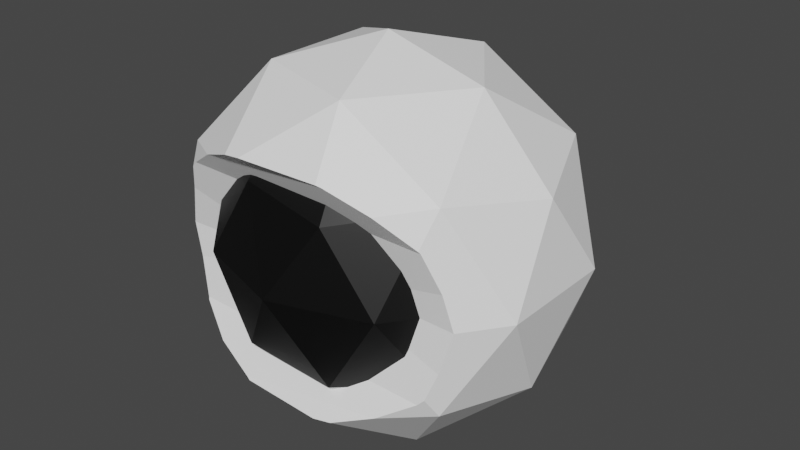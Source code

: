 # Source: SpaceHelmet.blend  (saved by Blender 2.81.16; exported with 4.5.12 LTS)
import bpy
from mathutils import Matrix  # noqa: F401  (used for matrix-valued properties, if any)

bpy.ops.wm.read_factory_settings(use_empty=True)
scene = bpy.context.scene
scene.name = 'Scene'

# ---- collections
col_collection = bpy.data.collections.new('Collection'); scene.collection.children.link(col_collection)

# ---- materials (node trees are filled in below, after node groups)
mat_body = bpy.data.materials.new('Body')
mat_body.use_transparent_shadow = False
mat_screen = bpy.data.materials.new('Screen')
mat_screen.use_transparent_shadow = False

# ---- material node trees
mat_body.use_nodes = True; mat_body.node_tree.nodes.clear()
_N = mat_body.node_tree.nodes; _L = mat_body.node_tree.links
n0 = _N.new('ShaderNodeBsdfPrincipled'); n0.name = 'Principled BSDF'; n0.location = (10, 300)
n0.distribution = 'GGX'
n0.subsurface_method = 'RANDOM_WALK_SKIN'
n0.inputs[3].default_value = 1.45
n0.inputs[27].default_value = (0.0, 0.0, 0.0, 1.0)
n0.inputs[28].default_value = 1.0
n1 = _N.new('ShaderNodeOutputMaterial'); n1.name = 'Material Output'; n1.location = (300, 300)
n2 = _N.new('ShaderNodeBrightContrast'); n2.name = 'Bright/Contrast'; n2.location = (-280, 280)
_L.new(n0.outputs[0], n1.inputs[0])
_L.new(n2.outputs[0], n0.inputs[0])
n1.is_active_output = True
mat_screen.use_nodes = True; mat_screen.node_tree.nodes.clear()
_N = mat_screen.node_tree.nodes; _L = mat_screen.node_tree.links
n0 = _N.new('ShaderNodeOutputMaterial'); n0.name = 'Material Output'; n0.location = (300, 300)
n1 = _N.new('ShaderNodeBsdfPrincipled'); n1.name = 'Principled BSDF'; n1.location = (10, 300)
n1.distribution = 'GGX'
n1.subsurface_method = 'BURLEY'
n1.inputs[0].default_value = (0.0, 0.0, 0.0, 1.0)
n1.inputs[3].default_value = 1.45
n1.inputs[27].default_value = (0.0, 0.0, 0.0, 1.0)
n1.inputs[28].default_value = 1.0
_L.new(n1.outputs[0], n0.inputs[0])
n0.is_active_output = True

# ---- world
world_world = bpy.data.worlds.new('World'); scene.world = world_world
world_world.use_nodes = True; world_world.node_tree.nodes.clear()
_N = world_world.node_tree.nodes; _L = world_world.node_tree.links
n0 = _N.new('ShaderNodeOutputWorld'); n0.name = 'World Output'; n0.location = (300, 300)
n1 = _N.new('ShaderNodeBackground'); n1.name = 'Background'; n1.location = (10, 300)
n1.inputs[0].default_value = (0.05088, 0.05088, 0.05088, 1.0)
_L.new(n1.outputs[0], n0.inputs[0])
n0.is_active_output = True
world_world.color = (0.05088, 0.05088, 0.05088)
world_world.use_sun_shadow = False
world_world.sun_shadow_jitter_overblur = 0.0

# ---- meshes
me_icosphere_003 = bpy.data.meshes.new('Icosphere.003')
me_icosphere_003.from_pydata([(0.0, -0.01324, -0.5), (0.3618, -0.2761, -0.2236), (-0.4472, -0.01324, -0.2236), (-0.1162, -0.371, -0.1881), (-0.1382, 0.4121, -0.2236), (0.3618, 0.2496, -0.2236), (-0.3618, -0.2761, 0.2236), (0.1162, -0.371, 0.1881), (-0.3618, 0.2496, 0.2236), (0.1382, 0.4121, 0.2236), (0.4472, -0.01324, 0.2236), (0.0, -0.01324, 0.5), (-0.08123, -0.2632, -0.4253), (0.2127, -0.1677, -0.4253), (0.4253, -0.01324, -0.2629), (0.2127, 0.1413, -0.4253), (-0.2629, -0.01324, -0.4253), (0.1106, -0.3535, -0.2211), (-0.3441, -0.2632, -0.2629), (-0.08123, 0.2368, -0.4253), (-0.3441, 0.2368, -0.2629), (0.1314, 0.3913, -0.2629), (0.4755, -0.1677, 4.768e-07), (0.4755, 0.1413, 4.768e-07), (-0.4755, -0.1677, 4.768e-07), (-0.2939, 0.3913, 4.768e-07), (-0.4755, 0.1413, 4.768e-07), (0.2939, 0.3913, 4.768e-07), (0.0, -0.4338, 4.768e-07), (0.0, 0.4868, 4.768e-07), (0.2472, -0.3535, 4.768e-07), (0.3441, -0.2632, 0.2629), (-0.2472, -0.3535, 4.768e-07), (-0.4253, -0.01324, 0.2629), (-0.1314, 0.3913, 0.2629), (0.3441, 0.2368, 0.2629), (0.08123, -0.2632, 0.4253), (0.2629, -0.01324, 0.4253), (-0.2127, -0.1677, 0.4253), (-0.1106, -0.3535, 0.2211), (-0.2127, 0.1413, 0.4253), (0.08123, 0.2368, 0.4253), (0.346, -0.309, -0.1717), (0.369, -0.2919, -0.1044), (0.3958, -0.2775, 4.768e-07), (0.1198, -0.382, 0.2887), (0.1319, -0.3779, 0.2851), (0.2405, -0.3515, 0.2431), (-0.2405, -0.35, 0.2449), (-0.2426, -0.3494, 0.2439), (-0.1419, -0.3857, 0.2837), (-0.0949, -0.3912, 0.2908), (-0.346, -0.309, 0.1717), (-0.3294, -0.3133, 0.1885), (0.3284, -0.3116, 0.1805), (0.3323, -0.308, 0.1749), (0.3704, -0.2849, 0.08478), (-0.369, -0.2919, 0.1044), (-0.3958, -0.2775, 4.768e-07), (-0.3284, -0.3116, -0.1805), (-0.3323, -0.308, -0.1749), (-0.3704, -0.2849, -0.08478), (-0.2405, -0.3515, -0.2431), (0.2426, -0.3494, -0.2439), (0.3294, -0.3133, -0.1885), (-0.1319, -0.3779, -0.2851), (-0.1198, -0.382, -0.2887), (0.0949, -0.3912, -0.2908), (0.1419, -0.3857, -0.2837), (0.2405, -0.35, -0.2449), (-0.3046, -0.2745, 4.768e-07), (-0.2851, -0.2802, -0.06526), (0.2851, -0.2802, 0.06526), (0.2676, -0.2908, 0.1067), (-0.1926, -0.3122, 0.1857), (0.2031, -0.309, 0.1776), (0.173, -0.3226, 0.1989), (0.1058, -0.339, 0.2249), (-0.1467, -0.3313, 0.215), (-0.09579, -0.3428, 0.2324), (-0.1147, -0.3407, 0.2294), (-0.284, -0.2856, 0.08035), (0.3046, -0.2745, 4.768e-07), (0.284, -0.2856, -0.08035), (-0.2031, -0.309, -0.1775), (-0.2774, -0.2904, 0.09956), (0.1926, -0.3122, -0.1857), (0.2774, -0.2904, -0.09956), (-0.2676, -0.2908, -0.1067), (-0.173, -0.3226, -0.1989), (-0.1058, -0.339, -0.2249), (0.1467, -0.3313, -0.215), (0.1147, -0.3407, -0.2294), (0.09579, -0.3428, -0.2324)], [], [(0, 12, 13), (1, 14, 13), (0, 16, 12), (0, 19, 16), (0, 15, 19), (22, 14, 1), (24, 18, 2), (25, 20, 4), (27, 21, 5), (43, 44, 22, 1, 42), (2, 26, 24), (25, 4, 29), (23, 27, 5), (46, 45, 36, 31, 47), (38, 50, 48, 49, 6), (40, 33, 8), (41, 34, 9), (37, 35, 10), (37, 11, 41), (41, 35, 37), (9, 35, 41), (41, 11, 40), (34, 41, 40), (8, 34, 40), (40, 11, 38), (33, 40, 38), (38, 6, 33), (38, 11, 36), (51, 50, 38, 36), (36, 45, 51), (36, 11, 37), (37, 31, 36), (31, 37, 10), (10, 35, 23), (35, 27, 23), (9, 27, 35), (34, 29, 9), (34, 25, 29), (8, 25, 34), (33, 26, 8), (26, 33, 24), (6, 24, 33), (6, 49, 53, 52), (47, 31, 54), (56, 55, 54, 31, 22, 44), (31, 10, 22), (9, 29, 27), (29, 21, 27), (29, 4, 21), (8, 26, 25), (26, 20, 25), (26, 2, 20), (52, 57, 58, 24, 6), (58, 61, 60, 59, 18, 24), (59, 62, 18), (1, 63, 64, 42), (22, 10, 23), (22, 23, 14), (23, 5, 14), (21, 15, 5), (21, 19, 15), (4, 19, 21), (4, 20, 19), (20, 16, 19), (2, 16, 20), (18, 16, 2), (16, 18, 12), (18, 62, 65, 66, 12), (14, 5, 15), (15, 13, 14), (13, 15, 0), (66, 67, 12), (12, 67, 68, 13), (13, 68, 69, 63, 1), (58, 70, 71, 61), (54, 55, 75, 76, 77, 79, 80, 78, 74, 53, 49, 48, 46, 47), (48, 50, 51, 45, 46), (53, 74, 85, 81, 57, 52), (72, 73, 75, 55, 56), (70, 58, 57, 81), (56, 44, 82, 72), (43, 83, 82, 44), (86, 87, 83, 43, 42, 64), (71, 88, 84, 60, 61), (65, 69, 68, 67, 66), (60, 84, 89, 90, 93, 92, 91, 86, 64, 63, 69, 65, 62, 59), (28, 17, 3), (30, 82, 83, 87), (32, 28, 3), (7, 77, 76), (80, 39, 78), (39, 80, 79), (79, 77, 7, 39), (32, 85, 74, 78, 39), (32, 39, 28), (28, 39, 7), (76, 75, 73, 30, 7), (73, 72, 82, 30), (81, 85, 32, 70), (32, 88, 71, 70), (89, 84, 88, 32, 3), (28, 7, 30), (28, 30, 17), (86, 91, 17, 30, 87), (3, 90, 89), (93, 90, 3, 17), (17, 92, 93), (92, 17, 91)])
me_icosphere_003.polygons.foreach_set('material_index', [0, 0, 0, 0, 0, 0, 0, 0, 0, 0, 0, 0, 0, 0, 0, 0, 0, 0, 0, 0, 0, 0, 0, 0, 0, 0, 0, 0, 0, 0, 0, 0, 0, 0, 0, 0, 0, 0, 0, 0, 0, 0, 0, 0, 0, 0, 0, 0, 0, 0, 0, 0, 0, 0, 0, 0, 0, 0, 0, 0, 0, 0, 0, 0, 0, 0, 0, 0, 0, 0, 0, 0, 0, 0, 0, 0, 0, 0, 0, 0, 0, 0, 0, 0, 0, 0, 1, 1, 1, 1, 1, 1, 1, 1, 1, 1, 1, 1, 1, 1, 1, 1, 1, 1, 1, 1, 0, 0])
_uv = me_icosphere_003.uv_layers.new(name='UVMap')
_uv.uv.foreach_set('vector', [0.7722, 0.421, 0.7722, 0.421, 0.7722, 0.421, 0.7722, 0.421, 0.7722, 0.421, 0.7722, 0.421, 0.7722, 0.421, 0.7722, 0.421, 0.7722, 0.421, 0.7722, 0.421, 0.7722, 0.421, 0.7722, 0.421, 0.7722, 0.421, 0.7722, 0.421, 0.7722, 0.421, 0.7722, 0.421, 0.7722, 0.421, 0.7722, 0.421, 0.7722, 0.421, 0.7722, 0.421, 0.7722, 0.421, 0.7722, 0.421, 0.7722, 0.421, 0.7722, 0.421, 0.7722, 0.421, 0.7722, 0.421, 0.7722, 0.421, 0.7722, 0.421, 0.7722, 0.421, 0.7722, 0.421, 0.7722, 0.421, 0.7722, 0.421, 0.7722, 0.421, 0.7722, 0.421, 0.7722, 0.421, 0.7722, 0.421, 0.7722, 0.421, 0.7722, 0.421, 0.7722, 0.421, 0.7722, 0.421, 0.7722, 0.421, 0.7722, 0.421, 0.7722, 0.421, 0.7722, 0.421, 0.7722, 0.421, 0.7722, 0.421, 0.7722, 0.421, 0.7722, 0.421, 0.7722, 0.421, 0.7722, 0.421, 0.7722, 0.421, 0.7722, 0.421, 0.7722, 0.421, 0.7722, 0.421, 0.7722, 0.421, 0.7722, 0.421, 0.7722, 0.421, 0.7722, 0.421, 0.7722, 0.421, 0.7722, 0.421, 0.7722, 0.421, 0.7722, 0.421, 0.7722, 0.421, 0.7722, 0.421, 0.7722, 0.421, 0.7722, 0.421, 0.7722, 0.421, 0.7722, 0.421, 0.7722, 0.421, 0.7722, 0.421, 0.7722, 0.421, 0.7722, 0.421, 0.7722, 0.421, 0.7722, 0.421, 0.7722, 0.421, 0.7722, 0.421, 0.7722, 0.421, 0.7722, 0.421, 0.7722, 0.421, 0.7722, 0.421, 0.7722, 0.421, 0.7722, 0.421, 0.7722, 0.421, 0.7722, 0.421, 0.7722, 0.421, 0.7722, 0.421, 0.7722, 0.421, 0.7722, 0.421, 0.7722, 0.421, 0.7722, 0.421, 0.7722, 0.421, 0.7722, 0.421, 0.7722, 0.421, 0.7722, 0.421, 0.7722, 0.421, 0.7722, 0.421, 0.7722, 0.421, 0.7722, 0.421, 0.7722, 0.421, 0.7722, 0.421, 0.7722, 0.421, 0.7722, 0.421, 0.7722, 0.421, 0.7722, 0.421, 0.7722, 0.421, 0.7722, 0.421, 0.7722, 0.421, 0.7722, 0.421, 0.7722, 0.421, 0.7722, 0.421, 0.7722, 0.421, 0.7722, 0.421, 0.7722, 0.421, 0.7722, 0.421, 0.7722, 0.421, 0.7722, 0.421, 0.7722, 0.421, 0.7722, 0.421, 0.7722, 0.421, 0.7722, 0.421, 0.7722, 0.421, 0.7722, 0.421, 0.7722, 0.421, 0.7722, 0.421, 0.7722, 0.421, 0.7722, 0.421, 0.7722, 0.421, 0.7722, 0.421, 0.7722, 0.421, 0.7722, 0.421, 0.7722, 0.421, 0.7722, 0.421, 0.7722, 0.421, 0.7722, 0.421, 0.7722, 0.421, 0.7722, 0.421, 0.7722, 0.421, 0.7722, 0.421, 0.7722, 0.421, 0.7722, 0.421, 0.7722, 0.421, 0.7722, 0.421, 0.7722, 0.421, 0.7722, 0.421, 0.7722, 0.421, 0.7722, 0.421, 0.7722, 0.421, 0.7722, 0.421, 0.7722, 0.421, 0.7722, 0.421, 0.7722, 0.421, 0.7722, 0.421, 0.7722, 0.421, 0.7722, 0.421, 0.7722, 0.421, 0.7722, 0.421, 0.7722, 0.421, 0.7722, 0.421, 0.7722, 0.421, 0.7722, 0.421, 0.7722, 0.421, 0.7722, 0.421, 0.7722, 0.421, 0.7722, 0.421, 0.7722, 0.421, 0.7722, 0.421, 0.7722, 0.421, 0.7722, 0.421, 0.7722, 0.421, 0.7722, 0.421, 0.7722, 0.421, 0.7722, 0.421, 0.7722, 0.421, 0.7722, 0.421, 0.7722, 0.421, 0.7722, 0.421, 0.7722, 0.421, 0.7722, 0.421, 0.7722, 0.421, 0.7722, 0.421, 0.7722, 0.421, 0.7722, 0.421, 0.7722, 0.421, 0.7722, 0.421, 0.7722, 0.421, 0.7722, 0.421, 0.7722, 0.421, 0.7722, 0.421, 0.7722, 0.421, 0.7722, 0.421, 0.7722, 0.421, 0.7722, 0.421, 0.7722, 0.421, 0.7722, 0.421, 0.7722, 0.421, 0.7722, 0.421, 0.7722, 0.421, 0.7722, 0.421, 0.7722, 0.421, 0.7722, 0.421, 0.7722, 0.421, 0.7722, 0.421, 0.7722, 0.421, 0.7722, 0.421, 0.7722, 0.421, 0.7722, 0.421, 0.7722, 0.421, 0.7722, 0.421, 0.7722, 0.421, 0.7722, 0.421, 0.7722, 0.421, 0.7722, 0.421, 0.7722, 0.421, 0.7722, 0.421, 0.7722, 0.421, 0.7722, 0.421, 0.7722, 0.421, 0.7722, 0.421, 0.7722, 0.421, 0.7722, 0.421, 0.7722, 0.421, 0.7722, 0.421, 0.7722, 0.421, 0.7722, 0.421, 0.7722, 0.421, 0.7722, 0.421, 0.7722, 0.421, 0.7722, 0.421, 0.7722, 0.421, 0.7722, 0.421, 0.7722, 0.421, 0.7722, 0.421, 0.7722, 0.421, 0.7722, 0.421, 0.7722, 0.421, 0.7722, 0.421, 0.7722, 0.421, 0.7722, 0.421, 0.7722, 0.421, 0.7722, 0.421, 0.7722, 0.421, 0.7722, 0.421, 0.7722, 0.421, 0.7722, 0.421, 0.7722, 0.421, 0.7722, 0.421, 0.7722, 0.421, 0.7722, 0.421, 0.7722, 0.421, 0.7722, 0.421, 0.7722, 0.421, 0.7722, 0.421, 0.7722, 0.421, 0.7722, 0.421, 0.7722, 0.421, 0.7722, 0.421, 0.7722, 0.421, 0.7722, 0.421, 0.7722, 0.421, 0.7722, 0.421, 0.7722, 0.421, 0.7722, 0.421, 0.7722, 0.421, 0.7722, 0.421, 0.7722, 0.421, 0.7722, 0.421, 0.7722, 0.421, 0.7722, 0.421, 0.7722, 0.421, 0.7722, 0.421, 0.7722, 0.421, 0.7722, 0.421, 0.7722, 0.421, 0.7722, 0.421, 0.7722, 0.421, 0.7722, 0.421, 0.7722, 0.421, 0.7722, 0.421, 0.7722, 0.421, 0.7722, 0.421, 0.7722, 0.421, 0.7722, 0.421, 0.7722, 0.421, 0.7722, 0.421, 0.7722, 0.421, 0.7722, 0.421, 0.7722, 0.421, 0.7722, 0.421, 0.7722, 0.421, 0.7722, 0.421, 0.7722, 0.421, 0.7722, 0.421, 0.7722, 0.421, 0.7722, 0.421, 0.7722, 0.421, 0.7722, 0.421, 0.7722, 0.421, 0.7722, 0.421, 0.7722, 0.421, 0.7722, 0.421, 0.7722, 0.421, 0.7722, 0.421, 0.7722, 0.421, 0.7722, 0.421, 0.7722, 0.421, 0.7722, 0.421, 0.7722, 0.421, 0.7722, 0.421, 0.7722, 0.421, 0.7722, 0.421, 0.7722, 0.421, 0.7722, 0.421, 0.7722, 0.421, 0.7722, 0.421, 0.7722, 0.421, 0.7722, 0.421, 0.7722, 0.421, 0.7722, 0.421, 0.7722, 0.421, 0.7722, 0.421, 0.3332, 0.545, 0.5597, 0.6589, 0.5235, 0.4274, 0.3337, 0.7975, 0.3343, 0.8974, 0.4221, 0.8677, 0.4429, 0.8575, 0.3326, 0.2926, 0.3332, 0.545, 0.5235, 0.4274, 0.1429, 0.6626, 0.09014, 0.6579, 0.1156, 0.7375, 0.09293, 0.4242, 0.1067, 0.4312, 0.1052, 0.3882, 0.1067, 0.4312, 0.09293, 0.4242, 0.09014, 0.4443, 0.09014, 0.4443, 0.09014, 0.6579, 0.1429, 0.6626, 0.1067, 0.4312, 0.3326, 0.2926, 0.2235, 0.2325, 0.1291, 0.3312, 0.1052, 0.3882, 0.1067, 0.4312, 0.3326, 0.2926, 0.1067, 0.4312, 0.3332, 0.545, 0.3332, 0.545, 0.1067, 0.4312, 0.1429, 0.6626, 0.1156, 0.7375, 0.1343, 0.7776, 0.2155, 0.8524, 0.3337, 0.7975, 0.1429, 0.6626, 0.2155, 0.8524, 0.2606, 0.8772, 0.3343, 0.8974, 0.3337, 0.7975, 0.2443, 0.2224, 0.2235, 0.2325, 0.3326, 0.2926, 0.3321, 0.1927, 0.3326, 0.2926, 0.4509, 0.2376, 0.4058, 0.2129, 0.3321, 0.1927, 0.5508, 0.3525, 0.5321, 0.3124, 0.4509, 0.2376, 0.3326, 0.2926, 0.5235, 0.4274, 0.3332, 0.545, 0.1429, 0.6626, 0.3337, 0.7975, 0.3332, 0.545, 0.3337, 0.7975, 0.5597, 0.6589, 0.5373, 0.7589, 0.5612, 0.7019, 0.5597, 0.6589, 0.3337, 0.7975, 0.4429, 0.8575, 0.5235, 0.4274, 0.5762, 0.4322, 0.5508, 0.3525, 0.5762, 0.6458, 0.5762, 0.4322, 0.5235, 0.4274, 0.5597, 0.6589, 0.7722, 0.421, 0.7722, 0.421, 0.7722, 0.421, 0.7722, 0.421, 0.7722, 0.421, 0.7722, 0.421])
me_icosphere_003.materials.append(mat_body)
me_icosphere_003.materials.append(mat_screen)
me_icosphere_003.use_remesh_fix_poles = True
me_icosphere_003.use_remesh_preserve_attributes = False
me_icosphere_003.use_mirror_x = True
me_icosphere_003.update()

# ---- objects
ob_space_helmet = bpy.data.objects.new('Space Helmet', me_icosphere_003)

# ---- transforms, parenting, visibility, modifiers, constraints
ob_space_helmet.location = (0.0, 0.0, 0.0)
ob_space_helmet.scale = (1.189, 1.189, 1.189)
ob_space_helmet.lineart.crease_threshold = 0.0
ob_space_helmet.use_mesh_mirror_x = True

# ---- collection membership
col_collection.objects.link(ob_space_helmet)

# ---- scene / render settings (as saved in the file)
scene.frame_start = 1; scene.frame_end = 250; scene.frame_set(1)
scene.render.engine = 'BLENDER_EEVEE_NEXT'
scene.cycles.use_denoising = False
scene.cycles.samples = 128
scene.cycles.sampling_pattern = 'TABULATED_SOBOL'
scene.cycles.use_adaptive_sampling = False
scene.cycles.use_light_tree = False
scene.view_settings.view_transform = 'Filmic'
bpy.context.view_layer.update()

# ---- added for rendering (the .blend has no active camera and no usable light): camera, sun
cam_auto = bpy.data.cameras.new('AutoCamera')
cam_auto.lens = 50.0
cam_auto.sensor_width = 36.0
cam_auto.clip_end = 1000.0
ob_auto_camera = bpy.data.objects.new('AutoCamera', cam_auto)
scene.collection.objects.link(ob_auto_camera)
ob_auto_camera.location = (1.82469, -2.15816, 1.45975)
ob_auto_camera.rotation_euler = (1.09748, -7.21219e-08, 0.694738)
scene.camera = ob_auto_camera
light_auto_sun = bpy.data.lights.new('AutoSun', 'SUN')
light_auto_sun.energy = 3.0
light_auto_sun.angle = 0.0523599
ob_auto_sun = bpy.data.objects.new('AutoSun', light_auto_sun)
scene.collection.objects.link(ob_auto_sun)
ob_auto_sun.rotation_euler = (0.872665, 0.174533, 0.523599)
bpy.context.view_layer.update()
